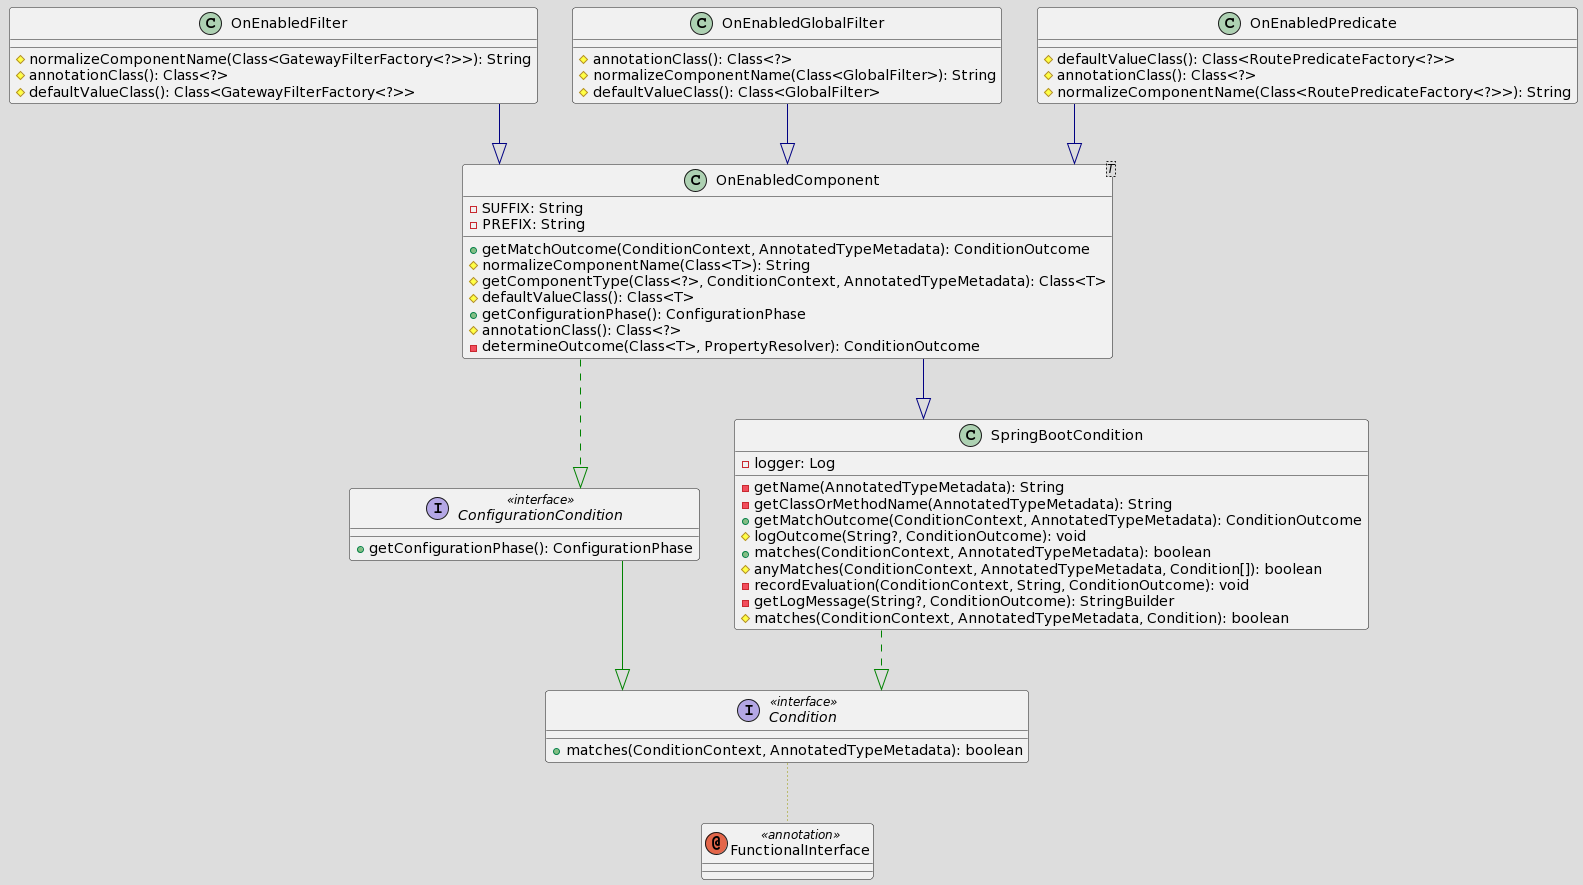

The diagram above was rendered by PlantUML. Its source (embedded in the PNG):
@startuml
!theme toy

top to bottom direction
skinparam linetype ortho

interface Condition << interface >> {
  + matches(ConditionContext, AnnotatedTypeMetadata): boolean
}
interface ConfigurationCondition << interface >> {
  + getConfigurationPhase(): ConfigurationPhase
}
annotation FunctionalInterface << annotation >>
class OnEnabledComponent<T> {
  - SUFFIX: String
  - PREFIX: String
  + getMatchOutcome(ConditionContext, AnnotatedTypeMetadata): ConditionOutcome
  # normalizeComponentName(Class<T>): String
  # getComponentType(Class<?>, ConditionContext, AnnotatedTypeMetadata): Class<T>
  # defaultValueClass(): Class<T>
  + getConfigurationPhase(): ConfigurationPhase
  # annotationClass(): Class<?>
  - determineOutcome(Class<T>, PropertyResolver): ConditionOutcome
}
class OnEnabledFilter {
  # normalizeComponentName(Class<GatewayFilterFactory<?>>): String
  # annotationClass(): Class<?>
  # defaultValueClass(): Class<GatewayFilterFactory<?>>
}
class OnEnabledGlobalFilter {
  # annotationClass(): Class<?>
  # normalizeComponentName(Class<GlobalFilter>): String
  # defaultValueClass(): Class<GlobalFilter>
}
class OnEnabledPredicate {
  # defaultValueClass(): Class<RoutePredicateFactory<?>>
  # annotationClass(): Class<?>
  # normalizeComponentName(Class<RoutePredicateFactory<?>>): String
}
class SpringBootCondition {
  - logger: Log
  - getName(AnnotatedTypeMetadata): String
  - getClassOrMethodName(AnnotatedTypeMetadata): String
  + getMatchOutcome(ConditionContext, AnnotatedTypeMetadata): ConditionOutcome
  # logOutcome(String?, ConditionOutcome): void
  + matches(ConditionContext, AnnotatedTypeMetadata): boolean
  # anyMatches(ConditionContext, AnnotatedTypeMetadata, Condition[]): boolean
  - recordEvaluation(ConditionContext, String, ConditionOutcome): void
  - getLogMessage(String?, ConditionOutcome): StringBuilder
  # matches(ConditionContext, AnnotatedTypeMetadata, Condition): boolean
}

Condition               -[#999900,dotted]-  FunctionalInterface    
ConfigurationCondition  -[#008200,plain]-^  Condition              
OnEnabledComponent      -[#008200,dashed]-^  ConfigurationCondition 
OnEnabledComponent      -[#000082,plain]-^  SpringBootCondition    
OnEnabledFilter         -[#000082,plain]-^  OnEnabledComponent     
OnEnabledGlobalFilter   -[#000082,plain]-^  OnEnabledComponent     
OnEnabledPredicate      -[#000082,plain]-^  OnEnabledComponent     
SpringBootCondition     -[#008200,dashed]-^  Condition
@enduml